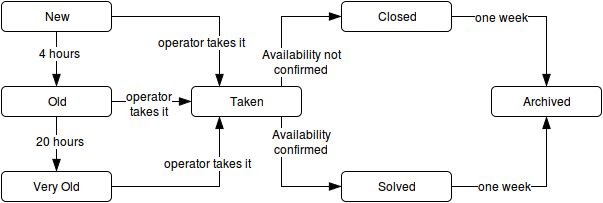

The diagram above was exported from draw.io. Its source (the exported page's mxGraphModel, read from the mxfile embedded in the PNG):
<mxGraphModel dx="870" dy="445" grid="1" gridSize="10" guides="1" tooltips="1" connect="1" arrows="1" fold="1" page="1" pageScale="1" pageWidth="826" pageHeight="1169" background="#ffffff" math="0" shadow="0">
  <root>
    <mxCell id="0" />
    <mxCell id="1" parent="0" />
    <mxCell id="49" value="" style="edgeStyle=orthogonalEdgeStyle;rounded=0;html=1;startSize=10;endArrow=blockThin;endFill=1;endSize=10;jettySize=auto;orthogonalLoop=1;strokeWidth=1;fontColor=#000000;" edge="1" parent="1" source="39" target="48">
      <mxGeometry relative="1" as="geometry" />
    </mxCell>
    <mxCell id="63" value="4 hours&lt;br&gt;" style="text;html=1;resizable=0;points=[];align=center;verticalAlign=middle;labelBackgroundColor=#ffffff;fontColor=#000000;" vertex="1" connectable="0" parent="49">
      <mxGeometry x="-0.2364" y="3" relative="1" as="geometry">
        <mxPoint as="offset" />
      </mxGeometry>
    </mxCell>
    <mxCell id="58" style="edgeStyle=orthogonalEdgeStyle;rounded=0;html=1;entryX=0.25;entryY=0;startSize=10;endArrow=blockThin;endFill=1;endSize=10;jettySize=auto;orthogonalLoop=1;strokeWidth=1;fontColor=#000000;" edge="1" parent="1" source="39" target="52">
      <mxGeometry relative="1" as="geometry" />
    </mxCell>
    <mxCell id="65" value="operator takes it&lt;br&gt;" style="text;html=1;resizable=0;points=[];align=center;verticalAlign=middle;labelBackgroundColor=#ffffff;fontColor=#000000;" vertex="1" connectable="0" parent="58">
      <mxGeometry x="-0.2809" y="-4" relative="1" as="geometry">
        <mxPoint x="26" y="21" as="offset" />
      </mxGeometry>
    </mxCell>
    <mxCell id="39" value="New" style="rounded=1;whiteSpace=wrap;html=1;strokeColor=#000000;strokeWidth=1;fillColor=#FFFFFF;fontColor=#000000;align=center;" vertex="1" parent="1">
      <mxGeometry x="80" y="90" width="110" height="30" as="geometry" />
    </mxCell>
    <mxCell id="51" value="" style="edgeStyle=orthogonalEdgeStyle;rounded=0;html=1;startSize=10;endArrow=blockThin;endFill=1;endSize=10;jettySize=auto;orthogonalLoop=1;strokeWidth=1;fontColor=#000000;" edge="1" parent="1" source="48" target="50">
      <mxGeometry relative="1" as="geometry" />
    </mxCell>
    <mxCell id="64" value="20 hours&lt;br&gt;" style="text;html=1;resizable=0;points=[];align=center;verticalAlign=middle;labelBackgroundColor=#ffffff;fontColor=#000000;" vertex="1" connectable="0" parent="51">
      <mxGeometry x="-0.1273" y="3" relative="1" as="geometry">
        <mxPoint as="offset" />
      </mxGeometry>
    </mxCell>
    <mxCell id="53" value="" style="edgeStyle=orthogonalEdgeStyle;rounded=0;html=1;startSize=10;endArrow=blockThin;endFill=1;endSize=10;jettySize=auto;orthogonalLoop=1;strokeWidth=1;fontColor=#000000;" edge="1" parent="1" source="48" target="52">
      <mxGeometry relative="1" as="geometry" />
    </mxCell>
    <mxCell id="48" value="Old" style="rounded=1;whiteSpace=wrap;html=1;strokeColor=#000000;strokeWidth=1;fillColor=#FFFFFF;fontColor=#000000;align=center;" vertex="1" parent="1">
      <mxGeometry x="80" y="175" width="110" height="30" as="geometry" />
    </mxCell>
    <mxCell id="55" value="" style="edgeStyle=orthogonalEdgeStyle;rounded=0;html=1;startSize=10;endArrow=blockThin;endFill=1;endSize=10;jettySize=auto;orthogonalLoop=1;strokeWidth=1;fontColor=#000000;" edge="1" parent="1" source="52" target="54">
      <mxGeometry relative="1" as="geometry">
        <Array as="points">
          <mxPoint x="360" y="275" />
        </Array>
      </mxGeometry>
    </mxCell>
    <mxCell id="69" value="Availability &lt;br&gt;confirmed&lt;br&gt;" style="text;html=1;resizable=0;points=[];align=center;verticalAlign=middle;labelBackgroundColor=#ffffff;fontColor=#000000;" vertex="1" connectable="0" parent="55">
      <mxGeometry x="-0.5538" y="5" relative="1" as="geometry">
        <mxPoint x="15" y="-4" as="offset" />
      </mxGeometry>
    </mxCell>
    <mxCell id="61" value="" style="edgeStyle=orthogonalEdgeStyle;rounded=0;html=1;startSize=10;endArrow=blockThin;endFill=1;endSize=10;jettySize=auto;orthogonalLoop=1;strokeWidth=1;fontColor=#000000;" edge="1" parent="1" source="52" target="60">
      <mxGeometry relative="1" as="geometry">
        <Array as="points">
          <mxPoint x="360" y="105" />
        </Array>
      </mxGeometry>
    </mxCell>
    <mxCell id="68" value="Availability not&lt;br&gt;confirmed&lt;br&gt;" style="text;html=1;resizable=0;points=[];align=center;verticalAlign=middle;labelBackgroundColor=#ffffff;fontColor=#000000;" vertex="1" connectable="0" parent="61">
      <mxGeometry x="-0.4769" relative="1" as="geometry">
        <mxPoint x="20" y="9" as="offset" />
      </mxGeometry>
    </mxCell>
    <mxCell id="52" value="Taken" style="rounded=1;whiteSpace=wrap;html=1;strokeColor=#000000;strokeWidth=1;fillColor=#FFFFFF;fontColor=#000000;align=center;" vertex="1" parent="1">
      <mxGeometry x="270" y="175" width="110" height="30" as="geometry" />
    </mxCell>
    <mxCell id="62" style="edgeStyle=orthogonalEdgeStyle;rounded=0;html=1;entryX=0.5;entryY=0;startSize=10;endArrow=blockThin;endFill=1;endSize=10;jettySize=auto;orthogonalLoop=1;strokeWidth=1;fontColor=#000000;" edge="1" parent="1" source="60" target="56">
      <mxGeometry relative="1" as="geometry" />
    </mxCell>
    <mxCell id="70" value="one week&lt;br&gt;" style="text;html=1;resizable=0;points=[];align=center;verticalAlign=middle;labelBackgroundColor=#ffffff;fontColor=#000000;" vertex="1" connectable="0" parent="62">
      <mxGeometry x="-0.4303" y="-1" relative="1" as="geometry">
        <mxPoint x="3" y="-1" as="offset" />
      </mxGeometry>
    </mxCell>
    <mxCell id="60" value="Closed" style="rounded=1;whiteSpace=wrap;html=1;strokeColor=#000000;strokeWidth=1;fillColor=#FFFFFF;fontColor=#000000;align=center;" vertex="1" parent="1">
      <mxGeometry x="420" y="90" width="110" height="30" as="geometry" />
    </mxCell>
    <mxCell id="57" value="" style="edgeStyle=orthogonalEdgeStyle;rounded=0;html=1;startSize=10;endArrow=blockThin;endFill=1;endSize=10;jettySize=auto;orthogonalLoop=1;strokeWidth=1;fontColor=#000000;" edge="1" parent="1" source="54" target="56">
      <mxGeometry relative="1" as="geometry" />
    </mxCell>
    <mxCell id="54" value="Solved" style="rounded=1;whiteSpace=wrap;html=1;strokeColor=#000000;strokeWidth=1;fillColor=#FFFFFF;fontColor=#000000;align=center;" vertex="1" parent="1">
      <mxGeometry x="420" y="260" width="110" height="30" as="geometry" />
    </mxCell>
    <mxCell id="56" value="Archived" style="rounded=1;whiteSpace=wrap;html=1;strokeColor=#000000;strokeWidth=1;fillColor=#FFFFFF;fontColor=#000000;align=center;" vertex="1" parent="1">
      <mxGeometry x="570" y="175" width="110" height="30" as="geometry" />
    </mxCell>
    <mxCell id="59" style="edgeStyle=orthogonalEdgeStyle;rounded=0;html=1;entryX=0.25;entryY=1;startSize=10;endArrow=blockThin;endFill=1;endSize=10;jettySize=auto;orthogonalLoop=1;strokeWidth=1;fontColor=#000000;" edge="1" parent="1" source="50" target="52">
      <mxGeometry relative="1" as="geometry" />
    </mxCell>
    <mxCell id="50" value="Very Old&lt;br&gt;" style="rounded=1;whiteSpace=wrap;html=1;strokeColor=#000000;strokeWidth=1;fillColor=#FFFFFF;fontColor=#000000;align=center;" vertex="1" parent="1">
      <mxGeometry x="80" y="260" width="110" height="30" as="geometry" />
    </mxCell>
    <mxCell id="66" value="operator &lt;br&gt;takes it&lt;br&gt;" style="text;html=1;resizable=0;points=[];align=center;verticalAlign=middle;labelBackgroundColor=#ffffff;fontColor=#000000;" vertex="1" connectable="0" parent="1">
      <mxGeometry x="200" y="150" as="geometry">
        <mxPoint x="27" y="42" as="offset" />
      </mxGeometry>
    </mxCell>
    <mxCell id="67" value="operator takes it&lt;br&gt;" style="text;html=1;resizable=0;points=[];align=center;verticalAlign=middle;labelBackgroundColor=#ffffff;fontColor=#000000;" vertex="1" connectable="0" parent="1">
      <mxGeometry x="260" y="230" as="geometry">
        <mxPoint x="26" y="21" as="offset" />
      </mxGeometry>
    </mxCell>
    <mxCell id="71" value="one week&lt;br&gt;" style="text;html=1;resizable=0;points=[];align=center;verticalAlign=middle;labelBackgroundColor=#ffffff;fontColor=#000000;" vertex="1" connectable="0" parent="1">
      <mxGeometry x="580" y="275" as="geometry">
        <mxPoint x="3" y="-1" as="offset" />
      </mxGeometry>
    </mxCell>
  </root>
</mxGraphModel>